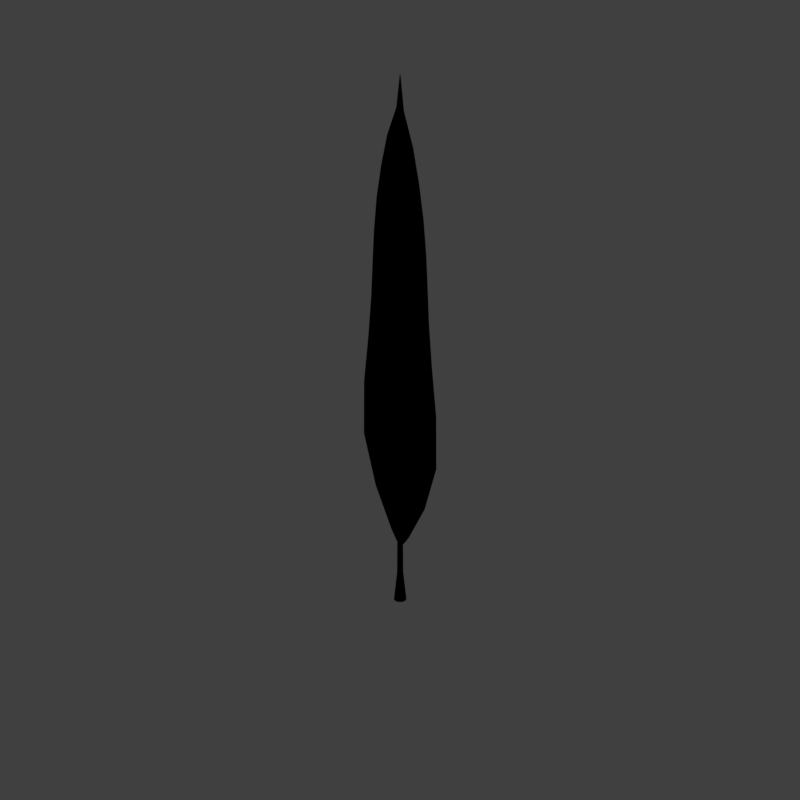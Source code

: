 # Source: ggrs1_V001.blend  (saved by Blender 2.79.0; exported with 4.5.12 LTS)
import bpy
from mathutils import Matrix  # noqa: F401  (used for matrix-valued properties, if any)

bpy.ops.wm.read_factory_settings(use_empty=True)
scene = bpy.context.scene
scene.name = 'Scene'

# ---- collections
col_collection_1 = bpy.data.collections.new('Collection 1'); scene.collection.children.link(col_collection_1)

# ---- materials (node trees are filled in below, after node groups)
mat_material = bpy.data.materials.new('Material')
mat_material.alpha_threshold = 0.0
mat_material.use_transparent_shadow = False
mat_material.diffuse_color = (0.8, 0.7595, 0.01691, 1.0)
mat_material.roughness = 0.5
mat_giant_grass = bpy.data.materials.new('giant grass')
mat_giant_grass.alpha_threshold = 0.0
mat_giant_grass.use_transparent_shadow = False
mat_giant_grass.diffuse_color = (0.1248, 0.2747, 0.04374, 1.0)
mat_giant_grass.specular_color = (1.0, 0.9399, 0.6075)
mat_giant_grass.roughness = 0.5
mat_giant_grass.specular_intensity = 0.2854
mat_guide = bpy.data.materials.new('guide')
mat_guide.alpha_threshold = 0.0
mat_guide.use_transparent_shadow = False
mat_guide.diffuse_color = (1.0, 0.0, 0.004819, 1.0)
mat_guide.roughness = 0.5

# ---- material node trees

# ---- world
world_world = bpy.data.worlds.new('World'); scene.world = world_world
world_world.color = (0.05088, 0.05088, 0.05088)
world_world.use_sun_shadow = False
world_world.sun_shadow_jitter_overblur = 0.0
world_world.cycles.sampling_method = 'MANUAL'
world_world.light_settings.distance = 0.0

# ---- cameras
cam_camera = bpy.data.cameras.new('Camera')
cam_camera.type = 'ORTHO'
cam_camera.sensor_fit = 'HORIZONTAL'
cam_camera.clip_start = 220.0
cam_camera.clip_end = 340.0
cam_camera.lens = 35.0
cam_camera.sensor_width = 1.0
cam_camera.sensor_height = 18.0
cam_camera.ortho_scale = 16.97
cam_camera.shift_x = -0.0001725
cam_camera.shift_y = 0.25
cam_camera.dof.focus_distance = 0.0
cam_camera.dof.aperture_fstop = 128.0
cam_camera.dof.aperture_blades = 6

# ---- lights
light_lightdome = bpy.data.lights.new('LightDome', 'SUN')
light_lightdome.transmission_factor = 0.0
light_lightdome.angle = 0.1993
light_lightdome.energy = 0.1
light_lightdome.shadow_buffer_clip_start = 0.5
light_lightdome.shadow_soft_size = 0.1
light_lightdome.shadow_cascade_max_distance = 1000.0
light_fillerlight = bpy.data.lights.new('FillerLight', 'SUN')
light_fillerlight.transmission_factor = 0.0
light_fillerlight.angle = 0.9273
light_fillerlight.energy = 0.5
light_fillerlight.shadow_buffer_clip_start = 0.5
light_fillerlight.shadow_soft_size = 0.5
light_fillerlight.shadow_cascade_max_distance = 1000.0
light_mainlight = bpy.data.lights.new('MainLight', 'SUN')
light_mainlight.transmission_factor = 0.0
light_mainlight.angle = 0.9273
light_mainlight.energy = 1.3
light_mainlight.shadow_buffer_clip_start = 0.5
light_mainlight.shadow_soft_size = 0.5
light_mainlight.shadow_cascade_max_distance = 1000.0

# ---- meshes
me_plane = bpy.data.meshes.new('Plane')
me_plane.from_pydata([(0.0, -0.2572, 1.34), (0.0, 0.2572, 1.34), (4.768e-07, -0.1026, 12.86), (4.768e-07, 0.1026, 12.86), (4.087e-07, -0.4084, 11.21), (3.406e-07, -0.7421, 9.569), (2.725e-07, -0.7949, 7.923), (2.044e-07, -0.8213, 6.277), (6.812e-08, -1.145, 3.53), (6.812e-08, 1.145, 3.53), (2.044e-07, 0.8213, 6.277), (2.725e-07, 0.7949, 7.923), (3.406e-07, 0.7421, 9.569), (4.087e-07, 0.4084, 11.21), (0.0, 4.768e-07, 1.34), (4.768e-07, -4.768e-07, 12.86), (6.812e-08, 3.576e-07, 3.53), (2.044e-07, 5.96e-08, 6.277), (2.725e-07, -5.96e-08, 7.923), (3.406e-07, -2.384e-07, 9.569), (4.087e-07, -3.576e-07, 11.21)], [], [(20, 13, 3, 15), (14, 1, 9, 16), (17, 10, 11, 18), (18, 11, 12, 19), (19, 12, 13, 20), (16, 9, 10, 17), (8, 16, 17, 7), (5, 19, 20, 4), (6, 18, 19, 5), (7, 17, 18, 6), (0, 14, 16, 8), (4, 20, 15, 2)])
me_plane.materials.append(mat_giant_grass)
me_plane.use_remesh_preserve_volume = False
me_plane.use_remesh_preserve_attributes = False
me_plane.use_mirror_vertex_groups = False
me_plane.update()
me_plane_001 = bpy.data.meshes.new('Plane.001')
me_plane_001.from_pydata([(-2.0, -2.0, 0.0), (2.0, -2.0, 0.0), (-2.0, 2.0, 0.0), (2.0, 2.0, 0.0), (-1.864, 1.864, 0.0), (-1.864, -1.864, 0.0), (1.864, -1.864, 0.0), (1.864, 1.864, 0.0)], [], [(5, 4, 2, 0), (6, 5, 0, 1), (7, 6, 1, 3), (4, 7, 3, 2)])
me_plane_001.materials.append(mat_guide)
me_plane_001.use_remesh_preserve_volume = False
me_plane_001.use_remesh_preserve_attributes = False
me_plane_001.use_mirror_vertex_groups = False
me_plane_001.update()
me_cube_001 = bpy.data.meshes.new('Cube.001')
me_cube_001.from_pydata([(-2.0, -2.0, 0.0), (-2.0, -2.0, 1.633), (-2.0, 2.0, 0.0), (-2.0, 2.0, 1.633), (2.0, -2.0, 0.0), (2.0, -2.0, 1.633), (2.0, 2.0, 0.0), (2.0, 2.0, 1.633)], [], [(0, 1, 3, 2), (2, 3, 7, 6), (6, 7, 5, 4), (4, 5, 1, 0), (2, 6, 4, 0), (7, 3, 1, 5)])
me_cube_001.use_remesh_preserve_volume = False
me_cube_001.use_remesh_preserve_attributes = False
me_cube_001.use_mirror_vertex_groups = False
me_cube_001.update()

# ---- curves / text
cu_plane_002 = bpy.data.curves.new('Plane.002', 'CURVE')
cu_plane_002.dimensions = '3D'
_sp = cu_plane_002.splines.new('POLY'); _sp.points.add(14)
_sp.points.foreach_set('co', [0.0, 0.0, 0.0, 0.0, 0.0, 2.384e-07, 0.67, 0.0, 8.515e-09, 4.023e-07, 1.446, 0.0, 3.406e-08, 4.172e-07, 2.435, 0.0, 7.663e-08, 3.353e-07, 3.599, 0.0, 1.362e-07, 2.086e-07, 4.903, 0.0, 1.958e-07, 8.196e-08, 6.139, 0.0, 2.384e-07, 0.0, 7.1, 0.0, 2.725e-07, -6.706e-08, 7.923, 0.0, 3.065e-07, -1.49e-07, 8.746, 0.0, 3.406e-07, -2.31e-07, 9.569, 0.0, 3.747e-07, -2.98e-07, 10.39, 0.0, 4.087e-07, -3.576e-07, 11.21, 0.0, 4.428e-07, -4.172e-07, 12.04, 0.0, 4.598e-07, -4.47e-07, 12.45, 0.0])
_sp.points.foreach_set('radius', [1.605, 0.7859, 0.7352, 1.063, 1.153, 1.123, 1.092, 1.067, 1.048, 1.03, 1.016, 1.006, 0.953, 0.4221, 0.2844])
_sp.order_v = 0
_sp.resolution_v = 0
_sp.use_endpoint_u = True
cu_plane_002.materials.append(mat_material)
cu_plane_002.use_path_clamp = True
cu_plane_002.bevel_resolution = 3
cu_plane_002.bevel_depth = 0.084
cu_plane_002.fill_mode = 'FULL'

# ---- objects
ob_plane_002 = bpy.data.objects.new('Plane.002', cu_plane_002)
ob_plane = bpy.data.objects.new('Plane', me_plane)
ob_rig = bpy.data.objects.new('Rig', None)
ob_verticaljoint = bpy.data.objects.new('VerticalJoint', None)
ob_lightdome = bpy.data.objects.new('LightDome', light_lightdome)
ob_fillerlight = bpy.data.objects.new('FillerLight', light_fillerlight)
ob_mainlight = bpy.data.objects.new('Mainlight', light_mainlight)
ob_camera = bpy.data.objects.new('Camera', cam_camera)
ob_plane_001 = bpy.data.objects.new('Plane.001', me_plane_001)
ob_cube_001 = bpy.data.objects.new('Cube.001', me_cube_001)

# ---- transforms, parenting, visibility, modifiers, constraints
ob_plane_002.location = (0.0, 0.0, 0.0)
ob_plane_002.lineart.crease_threshold = 0.0
ob_plane.location = (0.0, 0.0, 0.0)
ob_plane.lineart.crease_threshold = 0.0
_m = ob_plane.modifiers.new('Subsurf', 'SUBSURF')
_m.uv_smooth = 'PRESERVE_CORNERS'
_m.quality = 1
_m.render_levels = 1
_m.show_only_control_edges = False
_m = ob_plane.modifiers.new('Curve', 'CURVE')
_m.object = ob_plane_002
_m.deform_axis = 'POS_Z'
ob_rig.location = (0.0, 0.0, 0.0)
ob_rig.rotation_mode = 'YXZ'
ob_rig.rotation_euler = (0.0, 0.0, -0.7854)
ob_rig.empty_image_offset = (0.0, 0.0)
ob_rig.hide_viewport = True
ob_rig.hide_select = True
ob_rig.lineart.crease_threshold = 0.0
ob_verticaljoint.parent = ob_rig
ob_verticaljoint.location = (0.0, 0.0, 0.0)
ob_verticaljoint.empty_image_offset = (0.0, 0.0)
ob_verticaljoint.hide_viewport = True
ob_verticaljoint.hide_select = True
ob_verticaljoint.lineart.crease_threshold = 0.0
ob_lightdome.parent = ob_verticaljoint
ob_lightdome.location = (0.0, 0.0, 0.0)
ob_lightdome.hide_select = True
ob_lightdome.lineart.crease_threshold = 0.0
ob_fillerlight.parent = ob_verticaljoint
ob_fillerlight.location = (0.0, 0.0, 0.0)
ob_fillerlight.rotation_euler = (0.0, -1.265, 2.007)
ob_fillerlight.hide_select = True
ob_fillerlight.lineart.crease_threshold = 0.0
ob_mainlight.parent = ob_verticaljoint
ob_mainlight.location = (0.0, 0.0, 0.0)
ob_mainlight.rotation_euler = (1.178, 0.0, 1.571)
ob_mainlight.hide_select = True
ob_mainlight.lineart.crease_threshold = 0.0
ob_camera.parent = ob_verticaljoint
ob_camera.location = (0.0, -241.9, 139.7)
ob_camera.rotation_euler = (1.047, 0.0, 0.0)
ob_camera.hide_select = True
ob_camera.lineart.crease_threshold = 0.0
ob_plane_001.location = (0.0, 0.0, 0.0)
ob_plane_001.scale = (0.5, 0.5, 1.0)
ob_plane_001.hide_render = True
ob_plane_001.lineart.crease_threshold = 0.0
ob_cube_001.location = (0.0, 0.0, 0.0)
ob_cube_001.scale = (1.0, 1.0, 0.5)
ob_cube_001.hide_render = True
ob_cube_001.display_type = 'WIRE'
ob_cube_001.lineart.crease_threshold = 0.0
_m = ob_cube_001.modifiers.new('Array', 'ARRAY')
_m.count = 16
_m.constant_offset_displace = (0.0, 0.0, 0.0)
_m.relative_offset_displace = (0.0, 0.0, 1.0)

# ---- collection membership
col_collection_1.objects.link(ob_plane_002)
col_collection_1.objects.link(ob_plane)
col_collection_1.objects.link(ob_rig)
col_collection_1.objects.link(ob_verticaljoint)
col_collection_1.objects.link(ob_lightdome)
col_collection_1.objects.link(ob_fillerlight)
col_collection_1.objects.link(ob_mainlight)
col_collection_1.objects.link(ob_camera)
col_collection_1.objects.link(ob_plane_001)
col_collection_1.objects.link(ob_cube_001)
def _layer_coll(name, lc=None):
    lc = lc or bpy.context.view_layer.layer_collection
    for c in lc.children:
        if c.name == name: return c
        r = _layer_coll(name, c)
        if r: return r
_layer_coll('Collection 1').holdout = True

# ---- scene / render settings (as saved in the file)
scene.camera = ob_camera
scene.frame_start = 1; scene.frame_end = 250; scene.frame_set(0)
scene.render.engine = 'BLENDER_EEVEE_NEXT'
scene.render.image_settings.compression = 0
scene.render.resolution_x = 192
scene.render.resolution_y = 192
scene.render.dither_intensity = 0.0
scene.render.film_transparent = True
scene.cycles.use_denoising = False
scene.cycles.samples = 128
scene.cycles.sampling_pattern = 'TABULATED_SOBOL'
scene.cycles.use_adaptive_sampling = False
scene.cycles.use_light_tree = False
scene.cycles.blur_glossy = 0.0
scene.cycles.sample_clamp_indirect = 0.0
scene.view_settings.view_transform = 'Standard'
bpy.context.view_layer.update()
